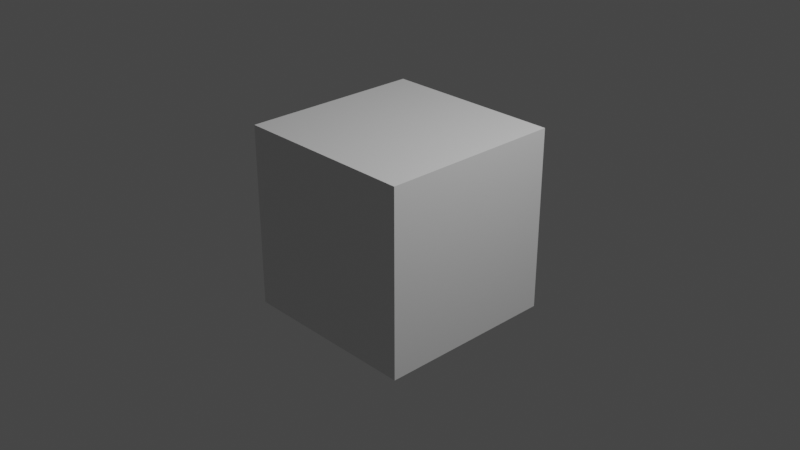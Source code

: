 # Source: test.blend  (saved by Blender 2.93.21; exported with 4.5.12 LTS)
import bpy
from mathutils import Matrix  # noqa: F401  (used for matrix-valued properties, if any)

bpy.ops.wm.read_factory_settings(use_empty=True)
scene = bpy.context.scene
scene.name = 'Scene'

# ---- collections
col_collection = bpy.data.collections.new('Collection'); scene.collection.children.link(col_collection)

# ---- materials (node trees are filled in below, after node groups)
mat_material = bpy.data.materials.new('Material')
mat_material.alpha_threshold = 0.0
mat_material.use_transparent_shadow = False
mat_material.line_color = (0.0, 0.0, 0.0, 1.0)

# ---- material node trees
mat_material.use_nodes = True; mat_material.node_tree.nodes.clear()
_N = mat_material.node_tree.nodes; _L = mat_material.node_tree.links
n0 = _N.new('ShaderNodeOutputMaterial'); n0.name = 'Material Output'; n0.location = (300, 300)
n1 = _N.new('ShaderNodeBsdfPrincipled'); n1.name = 'Principled BSDF'; n1.location = (10, 300)
n1.distribution = 'GGX'
n1.subsurface_method = 'BURLEY'
n1.inputs[2].default_value = 0.4
n1.inputs[3].default_value = 1.45
n1.inputs[27].default_value = (0.0, 0.0, 0.0, 1.0)
n1.inputs[28].default_value = 1.0
_L.new(n1.outputs[0], n0.inputs[0])
n0.is_active_output = True

# ---- world
world_world = bpy.data.worlds.new('World'); scene.world = world_world
world_world.use_nodes = True; world_world.node_tree.nodes.clear()
_N = world_world.node_tree.nodes; _L = world_world.node_tree.links
n0 = _N.new('ShaderNodeOutputWorld'); n0.name = 'World Output'; n0.location = (300, 300)
n1 = _N.new('ShaderNodeBackground'); n1.name = 'Background'; n1.location = (10, 300)
n1.inputs[0].default_value = (0.05088, 0.05088, 0.05088, 1.0)
_L.new(n1.outputs[0], n0.inputs[0])
n0.is_active_output = True
world_world.color = (0.05088, 0.05088, 0.05088)
world_world.use_sun_shadow = False
world_world.sun_shadow_jitter_overblur = 0.0

# ---- cameras
cam_camera = bpy.data.cameras.new('Camera')
cam_camera.clip_end = 100.0
cam_camera.ortho_scale = 7.314

# ---- lights
light_light = bpy.data.lights.new('Light', 'POINT')
light_light.transmission_factor = 0.0
light_light.energy = 1000.0
light_light.shadow_soft_size = 0.1
light_light.shadow_maximum_resolution = 0.006
light_light.use_absolute_resolution = True

# ---- meshes
me_cube = bpy.data.meshes.new('Cube')
me_cube.from_pydata([(1.0, 1.0, 1.0), (1.0, 1.0, -1.0), (1.0, -1.0, 1.0), (1.0, -1.0, -1.0), (-1.0, 1.0, 1.0), (-1.0, 1.0, -1.0), (-1.0, -1.0, 1.0), (-1.0, -1.0, -1.0)], [], [(0, 4, 6, 2), (3, 2, 6, 7), (7, 6, 4, 5), (5, 1, 3, 7), (1, 0, 2, 3), (5, 4, 0, 1)])
_uv = me_cube.uv_layers.new(name='UVMap')
_uv.uv.foreach_set('vector', [0.625, 0.5, 0.875, 0.5, 0.875, 0.75, 0.625, 0.75, 0.375, 0.75, 0.625, 0.75, 0.625, 1.0, 0.375, 1.0, 0.375, 0.0, 0.625, 0.0, 0.625, 0.25, 0.375, 0.25, 0.125, 0.5, 0.375, 0.5, 0.375, 0.75, 0.125, 0.75, 0.375, 0.5, 0.625, 0.5, 0.625, 0.75, 0.375, 0.75, 0.375, 0.25, 0.625, 0.25, 0.625, 0.5, 0.375, 0.5])
me_cube.materials.append(mat_material)
me_cube.use_remesh_preserve_volume = False
me_cube.use_remesh_preserve_attributes = False
me_cube.use_mirror_vertex_groups = False
me_cube.update()

# ---- objects
ob_cube = bpy.data.objects.new('Cube', me_cube)
ob_light = bpy.data.objects.new('Light', light_light)
ob_camera = bpy.data.objects.new('Camera', cam_camera)

# ---- transforms, parenting, visibility, modifiers, constraints
ob_cube.location = (0.0, 0.0, 0.0)
ob_cube.lock_rotations_4d = False
ob_cube.empty_display_type = 'ARROWS'
ob_cube.lineart.crease_threshold = 0.0
ob_light.location = (4.076, 1.005, 5.904)
ob_light.rotation_euler = (0.6503, 0.05522, 1.866)
ob_light.lock_rotations_4d = False
ob_light.empty_display_type = 'ARROWS'
ob_light.color = (0.0, 0.0, 0.0, 0.0)
ob_light.lineart.crease_threshold = 0.0
ob_camera.location = (7.359, -6.926, 4.958)
ob_camera.rotation_euler = (1.109, 0.0, 0.8149)
ob_camera.lock_rotations_4d = False
ob_camera.empty_display_type = 'ARROWS'
ob_camera.color = (0.0, 0.0, 0.0, 0.0)
ob_camera.display_type = 'WIRE'
ob_camera.lineart.crease_threshold = 0.0

# ---- collection membership
col_collection.objects.link(ob_cube)
col_collection.objects.link(ob_light)
col_collection.objects.link(ob_camera)

# ---- scene / render settings (as saved in the file)
scene.camera = ob_camera
scene.frame_start = 1; scene.frame_end = 11; scene.frame_set(23)
scene.render.engine = 'BLENDER_EEVEE_NEXT'
scene.cycles.use_denoising = False
scene.cycles.samples = 128
scene.cycles.sampling_pattern = 'TABULATED_SOBOL'
scene.cycles.use_adaptive_sampling = False
scene.cycles.use_light_tree = False
scene.view_settings.view_transform = 'Filmic'
bpy.context.view_layer.update()
